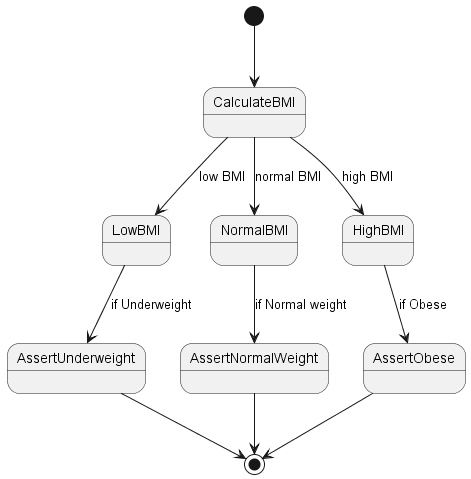

The diagram above was rendered by PlantUML. Its source (embedded in the PNG):
@startuml
[*] --> CalculateBMI
CalculateBMI --> LowBMI : low BMI
CalculateBMI --> NormalBMI : normal BMI
CalculateBMI --> HighBMI : high BMI
LowBMI --> AssertUnderweight : if Underweight
NormalBMI --> AssertNormalWeight : if Normal weight
HighBMI --> AssertObese : if Obese
AssertUnderweight --> [*]
AssertNormalWeight --> [*]
AssertObese --> [*]
@enduml